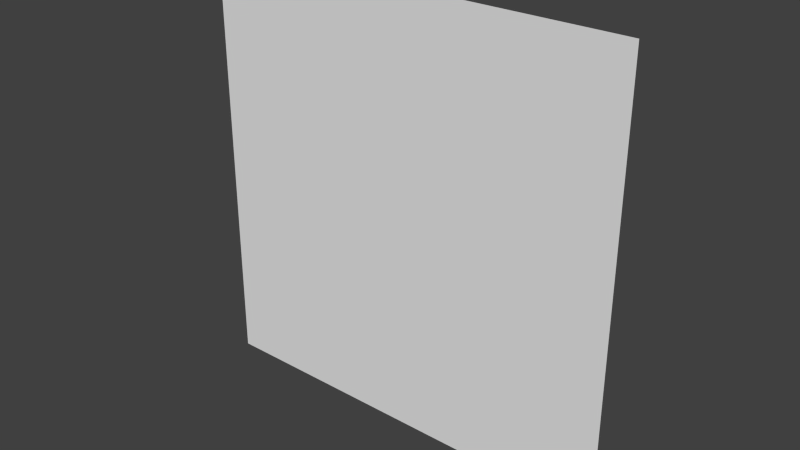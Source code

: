 # Source: painting64x64_1facedir.blend  (saved by Blender 2.76.0; exported with 4.5.12 LTS)
import bpy
from mathutils import Matrix  # noqa: F401  (used for matrix-valued properties, if any)

bpy.ops.wm.read_factory_settings(use_empty=True)
scene = bpy.context.scene
scene.name = 'Scene'

# ---- collections
col_collection_1 = bpy.data.collections.new('Collection 1'); scene.collection.children.link(col_collection_1)

# ---- world
world_world = bpy.data.worlds.new('World'); scene.world = world_world
world_world.color = (0.05088, 0.05088, 0.05088)
world_world.use_sun_shadow = False
world_world.sun_shadow_jitter_overblur = 0.0
world_world.cycles.sampling_method = 'MANUAL'
world_world.cycles.sample_map_resolution = 256

# ---- meshes
me_plane_001 = bpy.data.meshes.new('Plane.001')
me_plane_001.from_pydata([(-1.0, -1.0, 0.0), (1.0, -1.0, 0.0), (-1.0, 1.0, 0.0), (1.0, 1.0, 0.0)], [], [(0, 1, 3, 2)])
_uv = me_plane_001.uv_layers.new(name='UVMap')
_uv.uv.foreach_set('vector', [0.0, 0.0, 0.25, 0.0, 0.25, 0.25, 0.0, 0.25])
me_plane_001.use_remesh_preserve_volume = False
me_plane_001.use_remesh_preserve_attributes = False
me_plane_001.use_mirror_vertex_groups = False
me_plane_001.update()

# ---- objects
ob_plane_001 = bpy.data.objects.new('Plane.001', me_plane_001)

# ---- transforms, parenting, visibility, modifiers, constraints
ob_plane_001.location = (-0.5002, -0.49, 0.5004)
ob_plane_001.rotation_euler = (1.571, 2.22e-16, 2.22e-16)
ob_plane_001.scale = (2.0, 2.0, 0.3125)
ob_plane_001.lineart.crease_threshold = 0.0

# ---- collection membership
col_collection_1.objects.link(ob_plane_001)

# ---- scene / render settings (as saved in the file)
scene.frame_start = 1; scene.frame_end = 250; scene.frame_set(0)
scene.render.engine = 'BLENDER_EEVEE_NEXT'
scene.render.resolution_percentage = 50
scene.render.dither_intensity = 0.0
scene.render.film_transparent = True
scene.cycles.use_denoising = False
scene.cycles.samples = 10
scene.cycles.sampling_pattern = 'TABULATED_SOBOL'
scene.cycles.light_sampling_threshold = 0.0
scene.cycles.use_adaptive_sampling = False
scene.cycles.use_light_tree = False
scene.cycles.blur_glossy = 0.0
scene.cycles.pixel_filter_type = 'GAUSSIAN'
scene.cycles.sample_clamp_indirect = 0.0
scene.view_settings.view_transform = 'Standard'
bpy.context.view_layer.update()

# ---- added for rendering (the .blend has no active camera and no usable light): camera, sun
cam_auto = bpy.data.cameras.new('AutoCamera')
cam_auto.lens = 50.0
cam_auto.sensor_width = 36.0
cam_auto.clip_end = 1000.0
ob_auto_camera = bpy.data.objects.new('AutoCamera', cam_auto)
scene.collection.objects.link(ob_auto_camera)
ob_auto_camera.location = (4.73371, -6.77067, 4.68753)
ob_auto_camera.rotation_euler = (1.09748, -7.21219e-08, 0.694738)
scene.camera = ob_auto_camera
light_auto_sun = bpy.data.lights.new('AutoSun', 'SUN')
light_auto_sun.energy = 3.0
light_auto_sun.angle = 0.0523599
ob_auto_sun = bpy.data.objects.new('AutoSun', light_auto_sun)
scene.collection.objects.link(ob_auto_sun)
ob_auto_sun.rotation_euler = (0.872665, 0.174533, 0.523599)
bpy.context.view_layer.update()
